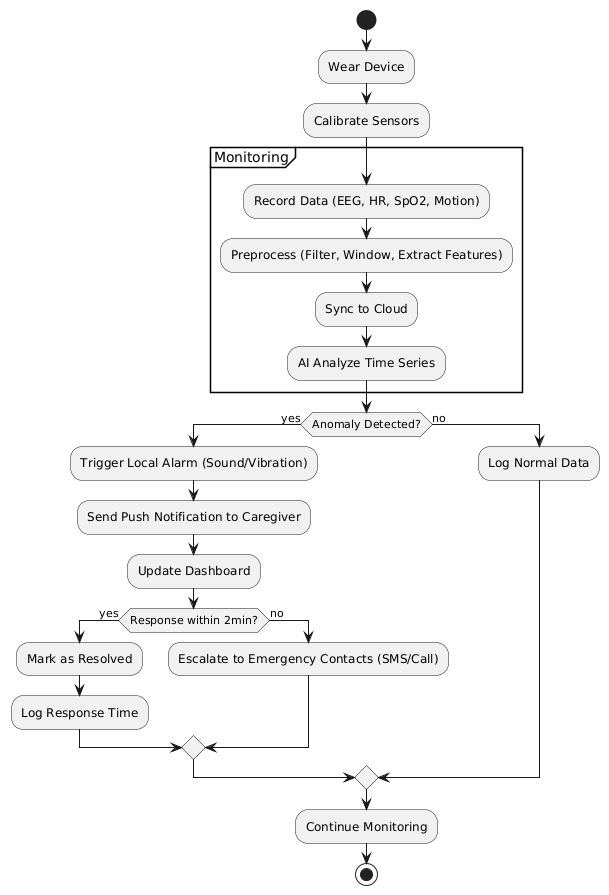

The diagram above was rendered by PlantUML. Its source (embedded in the PNG):
@startuml
skinparam monochrome true

start
:Wear Device;
:Calibrate Sensors;
partition "Monitoring" {
  :Record Data (EEG, HR, SpO2, Motion);
  :Preprocess (Filter, Window, Extract Features);
  :Sync to Cloud;
  :AI Analyze Time Series;
}
if (Anomaly Detected?) then (yes)
  :Trigger Local Alarm (Sound/Vibration);
  :Send Push Notification to Caregiver;
  :Update Dashboard;
  if (Response within 2min?) then (yes)
    :Mark as Resolved;
    :Log Response Time;
  else (no)
    :Escalate to Emergency Contacts (SMS/Call);
  endif
else (no)
  :Log Normal Data;
endif
:Continue Monitoring;
stop
@enduml